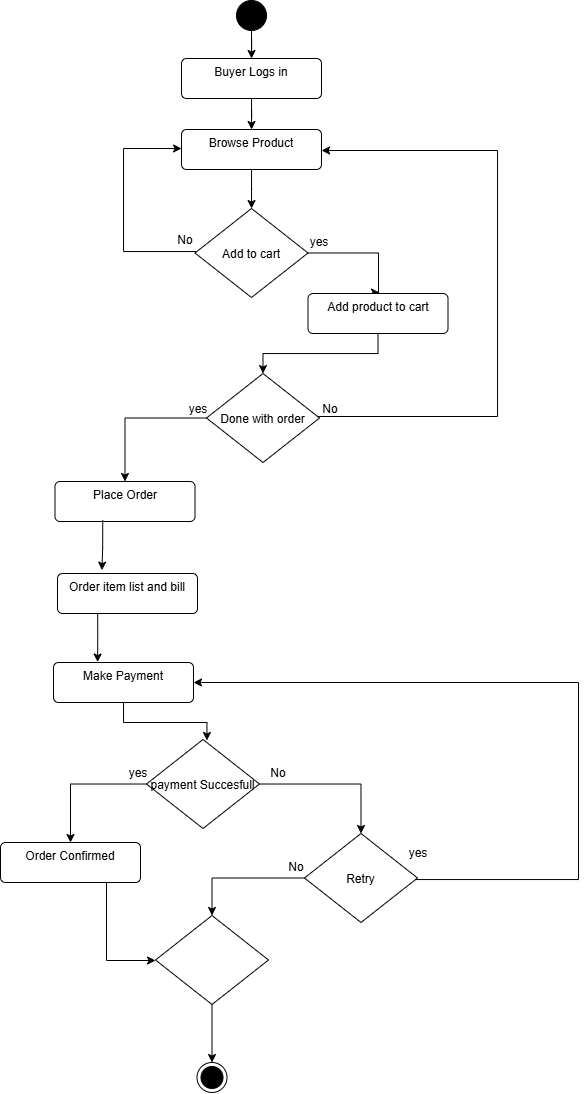

The diagram above was exported from draw.io. Its source (the exported page's mxGraphModel, read from the mxfile embedded in the PNG):
<mxGraphModel dx="1956" dy="1236" grid="0" gridSize="10" guides="1" tooltips="1" connect="1" arrows="1" fold="1" page="1" pageScale="1" pageWidth="827" pageHeight="1169" math="0" shadow="0">
  <root>
    <mxCell id="0" />
    <mxCell id="1" parent="0" />
    <mxCell id="ASfZ35alS31yvpgkMUQu-6" edge="1" parent="1" source="ASfZ35alS31yvpgkMUQu-1" style="edgeStyle=orthogonalEdgeStyle;rounded=0;orthogonalLoop=1;jettySize=auto;html=1;" target="ASfZ35alS31yvpgkMUQu-3">
      <mxGeometry relative="1" as="geometry" />
    </mxCell>
    <mxCell id="ASfZ35alS31yvpgkMUQu-1" parent="1" style="ellipse;fillColor=strokeColor;html=1;" value="" vertex="1">
      <mxGeometry height="30" width="30" x="404" y="36" as="geometry" />
    </mxCell>
    <mxCell id="ASfZ35alS31yvpgkMUQu-2" parent="1" style="ellipse;html=1;shape=endState;fillColor=strokeColor;" value="" vertex="1">
      <mxGeometry height="30" width="30" x="364.5" y="1098" as="geometry" />
    </mxCell>
    <mxCell id="ASfZ35alS31yvpgkMUQu-7" edge="1" parent="1" source="ASfZ35alS31yvpgkMUQu-3" style="edgeStyle=orthogonalEdgeStyle;rounded=0;orthogonalLoop=1;jettySize=auto;html=1;" target="ASfZ35alS31yvpgkMUQu-4">
      <mxGeometry relative="1" as="geometry" />
    </mxCell>
    <mxCell id="ASfZ35alS31yvpgkMUQu-3" parent="1" style="html=1;align=center;verticalAlign=top;rounded=1;absoluteArcSize=1;arcSize=10;dashed=0;whiteSpace=wrap;" value="Buyer Logs in" vertex="1">
      <mxGeometry height="40" width="140" x="349" y="94" as="geometry" />
    </mxCell>
    <mxCell id="ASfZ35alS31yvpgkMUQu-8" edge="1" parent="1" source="ASfZ35alS31yvpgkMUQu-4" style="edgeStyle=orthogonalEdgeStyle;rounded=0;orthogonalLoop=1;jettySize=auto;html=1;" target="ASfZ35alS31yvpgkMUQu-5">
      <mxGeometry relative="1" as="geometry" />
    </mxCell>
    <mxCell id="ASfZ35alS31yvpgkMUQu-4" parent="1" style="html=1;align=center;verticalAlign=top;rounded=1;absoluteArcSize=1;arcSize=10;dashed=0;whiteSpace=wrap;" value="Browse Product" vertex="1">
      <mxGeometry height="40" width="140" x="349" y="165" as="geometry" />
    </mxCell>
    <mxCell id="ASfZ35alS31yvpgkMUQu-10" edge="1" parent="1" source="ASfZ35alS31yvpgkMUQu-5" style="edgeStyle=orthogonalEdgeStyle;rounded=0;orthogonalLoop=1;jettySize=auto;html=1;">
      <mxGeometry relative="1" as="geometry">
        <Array as="points">
          <mxPoint x="546" y="288" />
          <mxPoint x="546" y="328" />
        </Array>
        <mxPoint x="547" y="328" as="targetPoint" />
      </mxGeometry>
    </mxCell>
    <mxCell id="ASfZ35alS31yvpgkMUQu-12" edge="1" parent="1" source="ASfZ35alS31yvpgkMUQu-5" style="edgeStyle=orthogonalEdgeStyle;rounded=0;orthogonalLoop=1;jettySize=auto;html=1;entryX=0;entryY=0.5;entryDx=0;entryDy=0;" target="ASfZ35alS31yvpgkMUQu-4">
      <mxGeometry relative="1" as="geometry">
        <Array as="points">
          <mxPoint x="291" y="287" />
          <mxPoint x="291" y="184" />
          <mxPoint x="349" y="184" />
        </Array>
      </mxGeometry>
    </mxCell>
    <mxCell id="ASfZ35alS31yvpgkMUQu-5" parent="1" style="rhombus;" value="Add to cart" vertex="1">
      <mxGeometry height="89" width="113" x="362.5" y="244" as="geometry" />
    </mxCell>
    <mxCell id="ASfZ35alS31yvpgkMUQu-15" edge="1" parent="1" source="ASfZ35alS31yvpgkMUQu-9" style="edgeStyle=orthogonalEdgeStyle;rounded=0;orthogonalLoop=1;jettySize=auto;html=1;entryX=0.5;entryY=0;entryDx=0;entryDy=0;" target="ASfZ35alS31yvpgkMUQu-14">
      <mxGeometry relative="1" as="geometry" />
    </mxCell>
    <mxCell id="ASfZ35alS31yvpgkMUQu-9" parent="1" style="html=1;align=center;verticalAlign=top;rounded=1;absoluteArcSize=1;arcSize=10;dashed=0;whiteSpace=wrap;" value="Add product to cart" vertex="1">
      <mxGeometry height="40" width="140" x="475.5" y="329" as="geometry" />
    </mxCell>
    <mxCell id="ASfZ35alS31yvpgkMUQu-11" parent="1" style="text;html=1;whiteSpace=wrap;strokeColor=none;fillColor=none;align=center;verticalAlign=middle;rounded=0;" value="yes" vertex="1">
      <mxGeometry height="30" width="60" x="457" y="263" as="geometry" />
    </mxCell>
    <mxCell id="ASfZ35alS31yvpgkMUQu-13" parent="1" style="text;html=1;whiteSpace=wrap;strokeColor=none;fillColor=none;align=center;verticalAlign=middle;rounded=0;" value="No" vertex="1">
      <mxGeometry height="30" width="60" x="323" y="261" as="geometry" />
    </mxCell>
    <mxCell id="ASfZ35alS31yvpgkMUQu-16" edge="1" parent="1" source="ASfZ35alS31yvpgkMUQu-14" style="edgeStyle=orthogonalEdgeStyle;rounded=0;orthogonalLoop=1;jettySize=auto;html=1;entryX=1;entryY=0.5;entryDx=0;entryDy=0;" target="ASfZ35alS31yvpgkMUQu-4">
      <mxGeometry relative="1" as="geometry">
        <Array as="points">
          <mxPoint x="665" y="452" />
          <mxPoint x="665" y="186" />
          <mxPoint x="489" y="186" />
        </Array>
      </mxGeometry>
    </mxCell>
    <mxCell id="ASfZ35alS31yvpgkMUQu-18" edge="1" parent="1" source="ASfZ35alS31yvpgkMUQu-14" style="edgeStyle=orthogonalEdgeStyle;rounded=0;orthogonalLoop=1;jettySize=auto;html=1;" target="ASfZ35alS31yvpgkMUQu-20">
      <mxGeometry relative="1" as="geometry">
        <mxPoint x="293" y="798" as="targetPoint" />
      </mxGeometry>
    </mxCell>
    <mxCell id="ASfZ35alS31yvpgkMUQu-14" parent="1" style="rhombus;" value="Done with order" vertex="1">
      <mxGeometry height="89" width="113" x="374" y="409" as="geometry" />
    </mxCell>
    <mxCell id="ASfZ35alS31yvpgkMUQu-17" parent="1" style="text;html=1;whiteSpace=wrap;strokeColor=none;fillColor=none;align=center;verticalAlign=middle;rounded=0;" value="No" vertex="1">
      <mxGeometry height="30" width="60" x="468" y="430" as="geometry" />
    </mxCell>
    <mxCell id="ASfZ35alS31yvpgkMUQu-19" parent="1" style="text;html=1;whiteSpace=wrap;strokeColor=none;fillColor=none;align=center;verticalAlign=middle;rounded=0;" value="yes" vertex="1">
      <mxGeometry height="30" width="60" x="336" y="430" as="geometry" />
    </mxCell>
    <mxCell id="ASfZ35alS31yvpgkMUQu-20" parent="1" style="html=1;align=center;verticalAlign=top;rounded=1;absoluteArcSize=1;arcSize=10;dashed=0;whiteSpace=wrap;" value="Place Order" vertex="1">
      <mxGeometry height="40" width="140" x="222.5" y="517" as="geometry" />
    </mxCell>
    <mxCell id="ASfZ35alS31yvpgkMUQu-26" edge="1" parent="1" source="ASfZ35alS31yvpgkMUQu-21" style="edgeStyle=orthogonalEdgeStyle;rounded=0;orthogonalLoop=1;jettySize=auto;html=1;entryX=0.315;entryY=-0.012;entryDx=0;entryDy=0;entryPerimeter=0;exitX=0.287;exitY=0.974;exitDx=0;exitDy=0;exitPerimeter=0;" target="ASfZ35alS31yvpgkMUQu-25">
      <mxGeometry relative="1" as="geometry" />
    </mxCell>
    <mxCell id="ASfZ35alS31yvpgkMUQu-21" parent="1" style="html=1;align=center;verticalAlign=top;rounded=1;absoluteArcSize=1;arcSize=10;dashed=0;whiteSpace=wrap;" value="Order item list and bill" vertex="1">
      <mxGeometry height="40" width="140" x="225" y="609" as="geometry" />
    </mxCell>
    <mxCell id="ASfZ35alS31yvpgkMUQu-22" edge="1" parent="1" source="ASfZ35alS31yvpgkMUQu-20" style="edgeStyle=orthogonalEdgeStyle;rounded=0;orthogonalLoop=1;jettySize=auto;html=1;entryX=0.317;entryY=-0.084;entryDx=0;entryDy=0;entryPerimeter=0;exitX=0.341;exitY=0.97;exitDx=0;exitDy=0;exitPerimeter=0;" target="ASfZ35alS31yvpgkMUQu-21">
      <mxGeometry relative="1" as="geometry" />
    </mxCell>
    <mxCell id="ASfZ35alS31yvpgkMUQu-25" parent="1" style="html=1;align=center;verticalAlign=top;rounded=1;absoluteArcSize=1;arcSize=10;dashed=0;whiteSpace=wrap;" value="Make Payment" vertex="1">
      <mxGeometry height="40" width="140" x="221" y="698" as="geometry" />
    </mxCell>
    <mxCell id="ASfZ35alS31yvpgkMUQu-30" edge="1" parent="1" source="ASfZ35alS31yvpgkMUQu-27" style="edgeStyle=orthogonalEdgeStyle;rounded=0;orthogonalLoop=1;jettySize=auto;html=1;" target="ASfZ35alS31yvpgkMUQu-32">
      <mxGeometry relative="1" as="geometry">
        <mxPoint x="270.27273875269395" y="1279.3292110048492" as="targetPoint" />
      </mxGeometry>
    </mxCell>
    <mxCell id="ASfZ35alS31yvpgkMUQu-33" edge="1" parent="1" source="ASfZ35alS31yvpgkMUQu-27" style="edgeStyle=orthogonalEdgeStyle;rounded=0;orthogonalLoop=1;jettySize=auto;html=1;entryX=0.5;entryY=0;entryDx=0;entryDy=0;" target="ASfZ35alS31yvpgkMUQu-35">
      <mxGeometry relative="1" as="geometry">
        <mxPoint x="615.1666666666667" y="1289.875" as="targetPoint" />
      </mxGeometry>
    </mxCell>
    <mxCell id="ASfZ35alS31yvpgkMUQu-27" parent="1" style="rhombus;" value="payment Succesfull" vertex="1">
      <mxGeometry height="89" width="113" x="314" y="775" as="geometry" />
    </mxCell>
    <mxCell id="ASfZ35alS31yvpgkMUQu-28" edge="1" parent="1" source="ASfZ35alS31yvpgkMUQu-25" style="edgeStyle=orthogonalEdgeStyle;rounded=0;orthogonalLoop=1;jettySize=auto;html=1;entryX=0.535;entryY=0.011;entryDx=0;entryDy=0;entryPerimeter=0;" target="ASfZ35alS31yvpgkMUQu-27">
      <mxGeometry relative="1" as="geometry" />
    </mxCell>
    <mxCell id="ASfZ35alS31yvpgkMUQu-31" parent="1" style="text;html=1;whiteSpace=wrap;strokeColor=none;fillColor=none;align=center;verticalAlign=middle;rounded=0;" value="yes" vertex="1">
      <mxGeometry height="30" width="60" x="276" y="794" as="geometry" />
    </mxCell>
    <mxCell id="ASfZ35alS31yvpgkMUQu-41" edge="1" parent="1" source="ASfZ35alS31yvpgkMUQu-32" style="edgeStyle=orthogonalEdgeStyle;rounded=0;orthogonalLoop=1;jettySize=auto;html=1;entryX=0;entryY=0.5;entryDx=0;entryDy=0;" target="ASfZ35alS31yvpgkMUQu-40">
      <mxGeometry relative="1" as="geometry">
        <Array as="points">
          <mxPoint x="274" y="996" />
          <mxPoint x="323" y="996" />
        </Array>
      </mxGeometry>
    </mxCell>
    <mxCell id="ASfZ35alS31yvpgkMUQu-32" parent="1" style="html=1;align=center;verticalAlign=top;rounded=1;absoluteArcSize=1;arcSize=10;dashed=0;whiteSpace=wrap;" value="Order Confirmed" vertex="1">
      <mxGeometry height="40" width="140" x="168" y="878" as="geometry" />
    </mxCell>
    <mxCell id="ASfZ35alS31yvpgkMUQu-34" parent="1" style="text;html=1;whiteSpace=wrap;strokeColor=none;fillColor=none;align=center;verticalAlign=middle;rounded=0;" value="No" vertex="1">
      <mxGeometry height="30" width="60" x="415.5" y="794" as="geometry" />
    </mxCell>
    <mxCell id="ASfZ35alS31yvpgkMUQu-36" edge="1" parent="1" source="ASfZ35alS31yvpgkMUQu-35" style="edgeStyle=orthogonalEdgeStyle;rounded=0;orthogonalLoop=1;jettySize=auto;html=1;entryX=1;entryY=0.5;entryDx=0;entryDy=0;" target="ASfZ35alS31yvpgkMUQu-25">
      <mxGeometry relative="1" as="geometry">
        <Array as="points">
          <mxPoint x="746" y="915" />
          <mxPoint x="746" y="718" />
        </Array>
      </mxGeometry>
    </mxCell>
    <mxCell id="ASfZ35alS31yvpgkMUQu-38" edge="1" parent="1" source="ASfZ35alS31yvpgkMUQu-35" style="edgeStyle=orthogonalEdgeStyle;rounded=0;orthogonalLoop=1;jettySize=auto;html=1;entryX=0.5;entryY=0;entryDx=0;entryDy=0;" target="ASfZ35alS31yvpgkMUQu-40">
      <mxGeometry relative="1" as="geometry">
        <mxPoint x="481.8333333333335" y="1409.041666666667" as="targetPoint" />
      </mxGeometry>
    </mxCell>
    <mxCell id="ASfZ35alS31yvpgkMUQu-35" parent="1" style="rhombus;" value="Retry" vertex="1">
      <mxGeometry height="89" width="113" x="472" y="869" as="geometry" />
    </mxCell>
    <mxCell id="ASfZ35alS31yvpgkMUQu-37" parent="1" style="text;html=1;whiteSpace=wrap;strokeColor=none;fillColor=none;align=center;verticalAlign=middle;rounded=0;" value="yes" vertex="1">
      <mxGeometry height="30" width="60" x="555.5" y="874" as="geometry" />
    </mxCell>
    <mxCell id="ASfZ35alS31yvpgkMUQu-39" parent="1" style="text;html=1;whiteSpace=wrap;strokeColor=none;fillColor=none;align=center;verticalAlign=middle;rounded=0;" value="No" vertex="1">
      <mxGeometry height="30" width="60" x="434" y="888" as="geometry" />
    </mxCell>
    <mxCell id="ASfZ35alS31yvpgkMUQu-42" edge="1" parent="1" source="ASfZ35alS31yvpgkMUQu-40" style="edgeStyle=orthogonalEdgeStyle;rounded=0;orthogonalLoop=1;jettySize=auto;html=1;" target="ASfZ35alS31yvpgkMUQu-2">
      <mxGeometry relative="1" as="geometry" />
    </mxCell>
    <mxCell id="ASfZ35alS31yvpgkMUQu-40" parent="1" style="rhombus;" value="" vertex="1">
      <mxGeometry height="89" width="113" x="323" y="951" as="geometry" />
    </mxCell>
  </root>
</mxGraphModel>